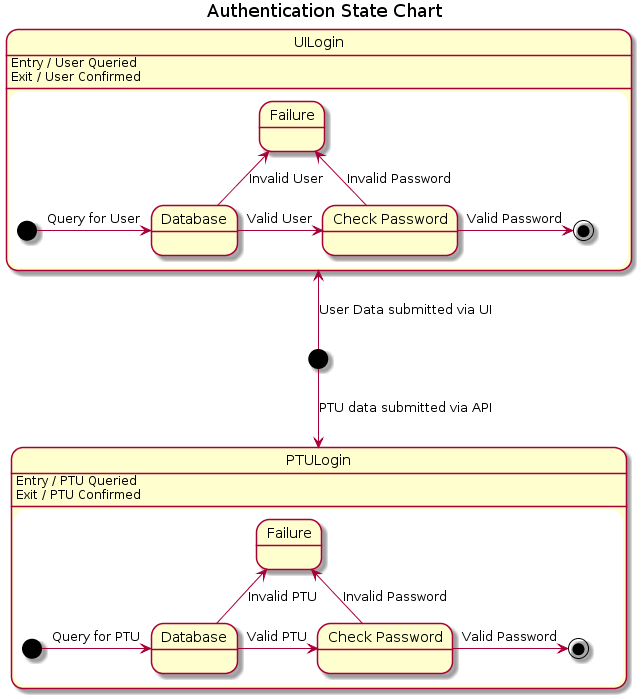

The diagram above was rendered by PlantUML. Its source (embedded in the PNG):
@startuml
title Authentication State Chart

[*] -u-> UILogin : User Data submitted via UI
[*] -d-> PTULogin : PTU data submitted via API

state UILogin {
    UILogin : Entry / User Queried
    UILogin : Exit / User Confirmed

    state "Database" as userDatabase
    state "Check Password" as userPassword
    state "Failure" as userFailure

    [*] -> userDatabase : Query for User
    userDatabase -> userPassword : Valid User
    userDatabase -u-> userFailure : Invalid User
    userPassword -> [*] : Valid Password
    userPassword -u-> userFailure : Invalid Password
}

state PTULogin {
    PTULogin : Entry / PTU Queried
    PTULogin : Exit / PTU Confirmed

    state "Database" as PTUDatabase
    state "Check Password" as PTUPassword
    state "Failure" as PTUFailure

    [*] -> PTUDatabase : Query for PTU
    PTUDatabase -> PTUPassword : Valid PTU
    PTUDatabase -u-> PTUFailure : Invalid PTU
    PTUPassword -> [*] : Valid Password
    PTUPassword -u-> PTUFailure : Invalid Password
}
@enduml